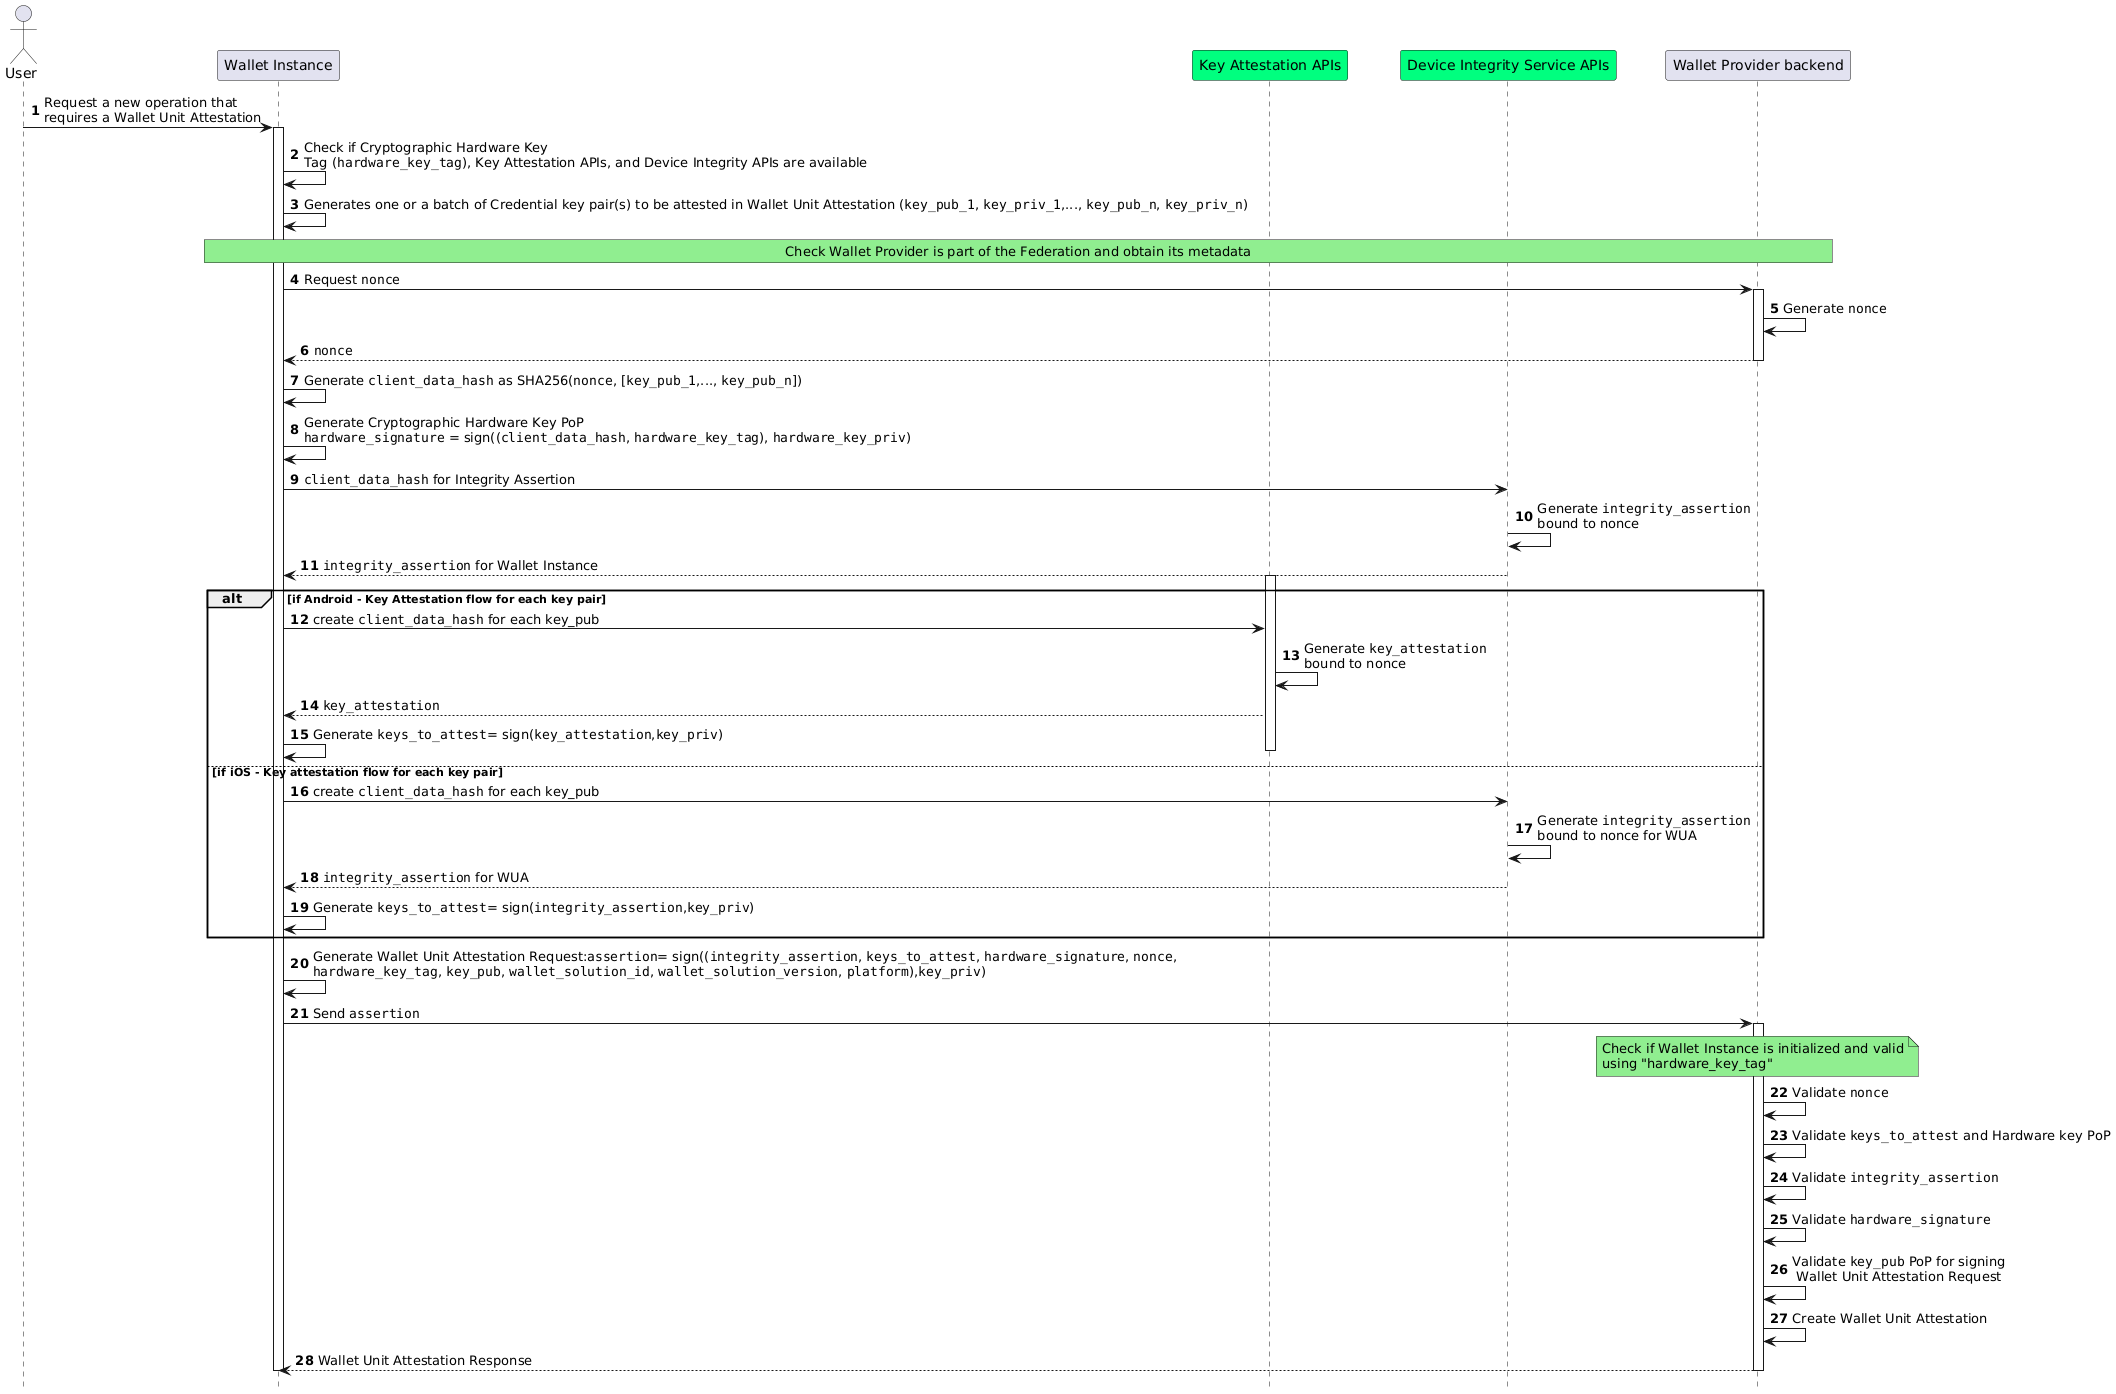

The diagram above was rendered by PlantUML. Its source (embedded in the PNG):
@startuml Wallet Unit Attestations Issuance
autonumber
hide footbox

'Participants
actor "User" as user
participant "Wallet Instance" as app 
participant "Key Attestation APIs" as kats #springgreen
participant "Device Integrity Service APIs" as aats #springgreen
participant "Wallet Provider backend" as bck

user->app: Request a new operation that\nrequires a Wallet Unit Attestation 
activate app

app->app: Check if Cryptographic Hardware Key \nTag (""hardware_key_tag""), Key Attestation APIs, and Device Integrity APIs are available

app->app: Generates one or a batch of Credential key pair(s) to be attested in Wallet Unit Attestation (""key_pub_1"", ""key_priv_1"",..., ""key_pub_n"", ""key_priv_n"")

rnote over app,bck #LIGHTGREEN
Check Wallet Provider is part of the Federation and obtain its metadata
endrnote

app->bck: Request ""nonce""
activate bck

bck->bck: Generate ""nonce""

bck-->app: ""nonce""
deactivate bck


app->app: Generate ""client_data_hash"" as SHA256(""nonce"", [""key_pub_1"",..., ""key_pub_n""]) 

app->app: Generate Cryptographic Hardware Key PoP\n""hardware_signature"" = sign((""client_data_hash"", ""hardware_key_tag""), ""hardware_key_priv"")

app->aats: ""client_data_hash"" for Integrity Assertion
aats->aats: Generate ""integrity_assertion""\nbound to nonce 
aats-->app: ""integrity_assertion"" for Wallet Instance

alt if Android - Key Attestation flow for each key pair

activate kats

app->kats: create ""client_data_hash"" for each key_pub

kats->kats: Generate ""key_attestation""\nbound to nonce

kats-->app: ""key_attestation"" 
app->app : Generate ""keys_to_attest""= sign(""key_attestation"",""key_priv"")

deactivate kats

else if iOS - Key attestation flow for each key pair

app->aats: create ""client_data_hash"" for each key_pub
aats->aats: Generate ""integrity_assertion""\nbound to nonce for WUA
aats-->app: ""integrity_assertion"" for WUA 
app->app : Generate ""keys_to_attest""= sign(""integrity_assertion"",""key_priv"")
end


app->app: Generate Wallet Unit Attestation Request:""assertion""= sign((""integrity_assertion"", ""keys_to_attest"", ""hardware_signature"", ""nonce"",\n""hardware_key_tag"", ""key_pub"", ""wallet_solution_id"", ""wallet_solution_version"", ""platform""),""key_priv"")
app->bck: Send ""assertion""
activate bck
Note over bck, bck #LIGHTGREEN
Check if Wallet Instance is initialized and valid
using "hardware_key_tag"
End note

bck->bck: Validate ""nonce""
bck->bck: Validate ""keys_to_attest"" and Hardware key PoP
bck->bck: Validate ""integrity_assertion""
bck->bck: Validate ""hardware_signature""
bck->bck: Validate ""key_pub"" PoP for signing\n Wallet Unit Attestation Request
bck->bck: Create Wallet Unit Attestation


bck-->app: Wallet Unit Attestation Response

deactivate bck
deactivate app
@enduml